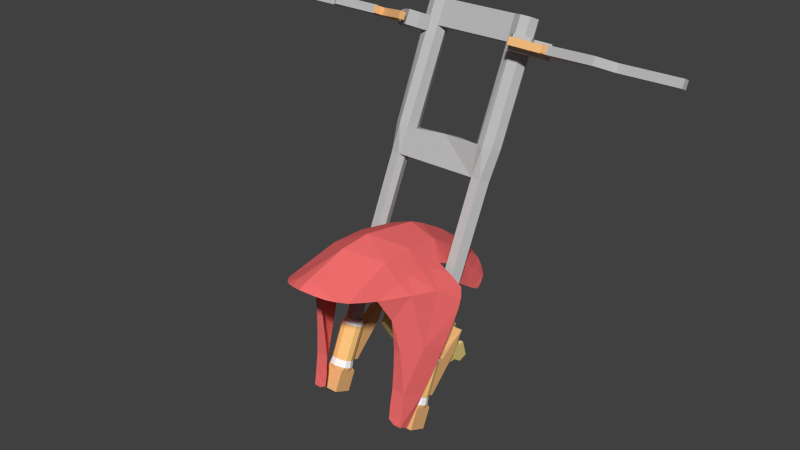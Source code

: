 # Source: control.blend  (saved by Blender 2.69.0; exported with 4.5.12 LTS)
import bpy
from mathutils import Matrix  # noqa: F401  (used for matrix-valued properties, if any)

bpy.ops.wm.read_factory_settings(use_empty=True)
scene = bpy.context.scene
scene.name = 'Scene'

# ---- collections
col_collection_1 = bpy.data.collections.new('Collection 1'); scene.collection.children.link(col_collection_1)

# ---- materials (node trees are filled in below, after node groups)
mat_duccar5 = bpy.data.materials.new('duccar5')
mat_duccar5.alpha_threshold = 0.0
mat_duccar5.use_transparent_shadow = False
mat_duccar5.diffuse_color = (0.9412, 0.1647, 0.1647, 1.0)
mat_duccar5.specular_color = (0.898, 0.898, 0.898)
mat_duccar5.roughness = 0.5
mat_duccar5.line_color = (0.0, 0.0, 0.0, 1.0)
mat_ducwsh = bpy.data.materials.new('ducwsh')
mat_ducwsh.alpha_threshold = 0.0
mat_ducwsh.use_transparent_shadow = False
mat_ducwsh.diffuse_color = (1.0, 0.6039, 0.2196, 1.0)
mat_ducwsh.specular_color = (0.898, 0.898, 0.898)
mat_ducwsh.roughness = 0.5
mat_ducwsh.line_color = (0.0, 0.0, 0.0, 1.0)
mat_material__699 = bpy.data.materials.new('Material #699')
mat_material__699.alpha_threshold = 0.0
mat_material__699.use_transparent_shadow = False
mat_material__699.diffuse_color = (0.8745, 0.4863, 0.2, 1.0)
mat_material__699.specular_color = (0.898, 0.898, 0.898)
mat_material__699.roughness = 0.5
mat_material__699.line_color = (0.0, 0.0, 0.0, 1.0)
mat_material__700 = bpy.data.materials.new('Material #700')
mat_material__700.alpha_threshold = 0.0
mat_material__700.use_transparent_shadow = False
mat_material__700.diffuse_color = (1.0, 1.0, 1.0, 1.0)
mat_material__700.specular_color = (0.898, 0.898, 0.898)
mat_material__700.roughness = 0.5
mat_material__700.line_color = (0.0, 0.0, 0.0, 1.0)
mat_dore = bpy.data.materials.new('dore')
mat_dore.alpha_threshold = 0.0
mat_dore.use_transparent_shadow = False
mat_dore.diffuse_color = (0.8039, 0.6196, 0.2275, 1.0)
mat_dore.roughness = 0.5
mat_dore.line_color = (0.0, 0.0, 0.0, 1.0)
mat_crome = bpy.data.materials.new('crome')
mat_crome.alpha_threshold = 0.0
mat_crome.use_transparent_shadow = False
mat_crome.diffuse_color = (0.502, 0.502, 0.502, 1.0)
mat_crome.roughness = 0.5
mat_crome.line_color = (0.0, 0.0, 0.0, 1.0)

# ---- material node trees

# ---- world
world_world = bpy.data.worlds.new('World'); scene.world = world_world
world_world.color = (0.05088, 0.05088, 0.05088)
world_world.use_sun_shadow = False
world_world.sun_shadow_jitter_overblur = 0.0
world_world.cycles.sampling_method = 'MANUAL'
world_world.cycles.sample_map_resolution = 256

# ---- meshes
me_carrd05 = bpy.data.meshes.new('carrd05')
me_carrd05.from_pydata([(0.0173, -0.3129, -0.02832), (-0.002317, -0.314, -0.02111), (0.01971, -0.3428, -0.0229), (0.02112, -0.369, -0.02256), (0.02478, -0.4101, -0.03351), (0.01474, -0.4202, -0.02999), (-0.002317, -0.4261, -0.02638), (-0.002317, -0.2509, -0.06239), (0.015, -0.2553, -0.06883), (0.02453, -0.2618, -0.0768), (0.02504, -0.2726, -0.06756), (0.0253, -0.2802, -0.06185), (0.0264, -0.2707, -0.08432), (0.02679, -0.2862, -0.07481), (0.02732, -0.3017, -0.05066), (0.02742, -0.3033, -0.06233), (0.0282, -0.32, -0.04107), (0.02948, -0.343, -0.03664), (0.03034, -0.3674, -0.03574), (0.03066, -0.3885, -0.03965), (0.04845, -0.3216, -0.05212), (0.04423, -0.3426, -0.04719), (0.03868, -0.3636, -0.04357), (0.05087, -0.3276, -0.06589), (0.03338, -0.3776, -0.05823), (0.04406, -0.3559, -0.08582), (0.03678, -0.3729, -0.08436), (0.04863, -0.3386, -0.08938), (0.04278, -0.3556, -0.1253), (0.0389, -0.372, -0.1187), (0.03901, -0.3677, -0.1487), (0.039, -0.3757, -0.1445), (0.02867, -0.3754, -0.1417), (0.02921, -0.3722, -0.1178), (0.03136, -0.3728, -0.08389), (-0.002317, -0.2784, -0.041), (0.00595, -0.2721, -0.0486), (-0.002317, -0.3016, -0.02702), (-0.002317, -0.3602, -0.01221), (-0.002317, -0.3847, -0.01346), (0.008289, -0.4163, -0.02517), (0.02012, -0.4157, -0.03167), (0.007409, -0.4237, -0.02802), (-0.002317, -0.4195, -0.02327), (-0.002317, -0.2564, -0.05723), (0.006035, -0.2527, -0.06518), (0.02041, -0.2584, -0.07274), (0.02496, -0.2677, -0.07199), (0.02536, -0.2765, -0.06528), (0.01544, -0.27, -0.05654), (0.02579, -0.2659, -0.08124), (0.02662, -0.2781, -0.08035), (0.02611, -0.2897, -0.05669), (0.02713, -0.2955, -0.06859), (0.02736, -0.3025, -0.05638), (0.02771, -0.3099, -0.04578), (0.02886, -0.3314, -0.03873), (0.02995, -0.3552, -0.03587), (0.03052, -0.3781, -0.0375), (0.02788, -0.3998, -0.03647), (0.03907, -0.3206, -0.04652), (0.05052, -0.3243, -0.05857), (0.03202, -0.3831, -0.04894), (0.05001, -0.3327, -0.07673), (0.04577, -0.3471, -0.1074), (0.03797, -0.3721, -0.1015), (0.04066, -0.3614, -0.1374), (0.03885, -0.3714, -0.1468), (0.03903, -0.3737, -0.1321), (0.03338, -0.3759, -0.1444), (0.02846, -0.3738, -0.131), (0.03027, -0.3722, -0.1009), (0.03238, -0.3751, -0.07067), (0.03513, -0.3751, -0.07091), (-0.02066, -0.3129, -0.02832), (-0.02308, -0.3428, -0.0229), (-0.02449, -0.369, -0.02256), (-0.02815, -0.4101, -0.03351), (-0.0181, -0.4202, -0.02999), (-0.01836, -0.2553, -0.06883), (-0.0279, -0.2618, -0.0768), (-0.02841, -0.2726, -0.06756), (-0.02866, -0.2802, -0.06185), (-0.02977, -0.2707, -0.08432), (-0.03016, -0.2862, -0.07481), (-0.03069, -0.3017, -0.05066), (-0.03079, -0.3033, -0.06233), (-0.03156, -0.32, -0.04107), (-0.03285, -0.343, -0.03664), (-0.03371, -0.3674, -0.03574), (-0.03402, -0.3885, -0.03965), (-0.05182, -0.3216, -0.05212), (-0.04759, -0.3426, -0.04719), (-0.04205, -0.3636, -0.04357), (-0.05423, -0.3276, -0.06589), (-0.03674, -0.3776, -0.05823), (-0.04742, -0.3559, -0.08582), (-0.04014, -0.3729, -0.08436), (-0.05199, -0.3386, -0.08938), (-0.04615, -0.3556, -0.1253), (-0.04226, -0.372, -0.1187), (-0.04237, -0.3677, -0.1487), (-0.04236, -0.3757, -0.1445), (-0.03204, -0.3754, -0.1417), (-0.03258, -0.3722, -0.1178), (-0.03473, -0.3728, -0.08389), (-0.01165, -0.4163, -0.02517), (-0.02348, -0.4157, -0.03167), (-0.01077, -0.4237, -0.02802), (-0.009399, -0.2527, -0.06518), (-0.02378, -0.2584, -0.07274), (-0.02832, -0.2677, -0.07199), (-0.02872, -0.2765, -0.06528), (-0.02915, -0.2659, -0.08124), (-0.02998, -0.2781, -0.08035), (-0.02947, -0.2897, -0.05669), (-0.03049, -0.2955, -0.06859), (-0.03073, -0.3025, -0.05638), (-0.03108, -0.3099, -0.04578), (-0.03222, -0.3314, -0.03873), (-0.03331, -0.3552, -0.03587), (-0.03388, -0.3781, -0.0375), (-0.03124, -0.3998, -0.03647), (-0.04244, -0.3206, -0.04652), (-0.05388, -0.3243, -0.05857), (-0.03538, -0.3831, -0.04894), (-0.05337, -0.3327, -0.07673), (-0.04913, -0.3471, -0.1074), (-0.04133, -0.3721, -0.1015), (-0.04402, -0.3614, -0.1374), (-0.04222, -0.3714, -0.1468), (-0.04239, -0.3737, -0.1321), (-0.03674, -0.3759, -0.1444), (-0.03182, -0.3738, -0.131), (-0.03364, -0.3722, -0.1009), (-0.03574, -0.3751, -0.07067), (-0.03849, -0.3751, -0.07091)], [], [(41, 40, 5), (43, 40, 39), (47, 46, 10), (49, 48, 8), (47, 51, 9), (54, 13, 14), (0, 2, 16), (25, 22, 24), (21, 25, 23), (67, 28, 31), (29, 71, 33), (0, 49, 36), (35, 37, 36), (0, 36, 37), (1, 0, 37), (38, 2, 1), (2, 0, 1), (39, 3, 38), (3, 2, 38), (3, 39, 40), (3, 40, 4), (4, 40, 41), (42, 5, 40), (6, 42, 43), (42, 40, 43), (45, 7, 44), (45, 44, 8), (9, 46, 47), (10, 46, 8), (10, 8, 48), (11, 48, 49), (35, 36, 44), (8, 44, 49), (44, 36, 49), (50, 9, 51), (12, 50, 51), (10, 51, 47), (51, 10, 48), (13, 51, 11), (51, 48, 11), (0, 52, 11), (0, 14, 52), (49, 0, 11), (52, 14, 13), (52, 13, 11), (15, 53, 54), (53, 13, 54), (0, 55, 14), (0, 16, 55), (56, 16, 2), (17, 56, 2), (17, 2, 57), (3, 18, 2), (18, 57, 2), (18, 3, 58), (58, 3, 4), (19, 58, 59), (58, 4, 59), (60, 16, 56), (20, 60, 21), (60, 56, 21), (17, 21, 56), (21, 17, 57), (21, 57, 22), (18, 22, 57), (22, 18, 58), (22, 58, 19), (61, 20, 21), (61, 21, 23), (25, 21, 22), (62, 24, 22), (62, 22, 19), (25, 27, 63), (25, 63, 23), (27, 25, 64), (28, 64, 29), (64, 25, 29), (65, 29, 25), (65, 25, 26), (30, 66, 67), (66, 28, 67), (68, 31, 28), (68, 28, 29), (68, 29, 32), (31, 68, 69), (68, 32, 69), (33, 70, 29), (70, 32, 29), (34, 71, 26), (65, 26, 71), (65, 71, 29), (72, 34, 26), (24, 72, 73), (72, 26, 73), (24, 73, 25), (73, 26, 25), (106, 107, 78), (106, 43, 39), (110, 111, 81), (114, 111, 80), (84, 117, 85), (75, 74, 87), (76, 122, 77), (93, 96, 95), (96, 92, 94), (99, 130, 102), (134, 100, 104), (79, 74, 35), (37, 35, 74), (74, 1, 37), (75, 38, 1), (74, 75, 1), (76, 39, 38), (75, 76, 38), (77, 39, 76), (39, 77, 107), (106, 39, 107), (78, 108, 106), (108, 6, 43), (106, 108, 43), (7, 109, 44), (44, 109, 79), (110, 80, 111), (110, 81, 79), (79, 81, 112), (112, 82, 79), (79, 35, 44), (80, 113, 114), (113, 83, 114), (114, 81, 111), (81, 114, 112), (114, 84, 82), (112, 114, 82), (82, 115, 74), (115, 85, 74), (74, 79, 82), (85, 115, 84), (84, 115, 82), (116, 86, 117), (84, 116, 117), (85, 118, 74), (118, 87, 74), (87, 119, 75), (119, 88, 75), (75, 88, 120), (89, 76, 75), (120, 89, 75), (76, 89, 121), (121, 90, 76), (76, 90, 122), (87, 123, 119), (123, 91, 92), (119, 123, 92), (92, 88, 119), (88, 92, 120), (120, 92, 93), (93, 89, 120), (89, 93, 121), (121, 93, 90), (91, 124, 92), (92, 124, 94), (92, 96, 93), (95, 125, 93), (93, 125, 90), (98, 96, 126), (126, 96, 94), (96, 98, 127), (127, 99, 100), (96, 127, 100), (100, 128, 96), (96, 128, 97), (129, 101, 130), (99, 129, 130), (102, 131, 99), (99, 131, 100), (100, 131, 103), (131, 102, 132), (103, 131, 132), (133, 104, 100), (103, 133, 100), (134, 105, 97), (97, 128, 134), (134, 128, 100), (105, 135, 97), (135, 95, 136), (97, 135, 136), (136, 95, 96), (97, 136, 96)])
me_carrd05.materials.append(mat_duccar5)
me_carrd05.use_remesh_preserve_volume = False
me_carrd05.use_remesh_preserve_attributes = False
me_carrd05.use_mirror_vertex_groups = False
me_carrd05.update()
me_ducm2 = bpy.data.meshes.new('ducm2')
me_ducm2.from_pydata([(0.03979, -0.06939, -0.1148), (0.03576, -0.07037, -0.1144), (0.04265, -0.06679, -0.116), (0.04374, -0.06314, -0.1177), (0.04265, -0.0595, -0.1194), (0.03979, -0.0569, -0.1206), (0.03174, -0.0569, -0.1206), (0.02887, -0.0595, -0.1194), (0.02778, -0.06314, -0.1177), (0.02887, -0.06679, -0.116), (0.03174, -0.06939, -0.1148), (0.0399, -0.05809, -0.09013), (0.03576, -0.0591, -0.08965), (0.04285, -0.05542, -0.09137), (0.04397, -0.05166, -0.09312), (0.04285, -0.04791, -0.09487), (0.0399, -0.04524, -0.09611), (0.02868, -0.04791, -0.09487), (0.03162, -0.04524, -0.09611), (0.02756, -0.05166, -0.09312), (0.02868, -0.05542, -0.09137), (0.03162, -0.05809, -0.09013), (0.02887, -0.0595, -0.1194), (0.02868, -0.04791, -0.09487), (0.02887, -0.0595, -0.1194)], [], [(1, 11, 12), (1, 0, 11), (0, 13, 11), (0, 2, 13), (2, 14, 13), (2, 3, 14), (3, 15, 14), (3, 4, 15), (4, 16, 15), (4, 5, 16), (6, 17, 18), (6, 7, 17), (22, 19, 23), (24, 8, 19), (8, 20, 19), (8, 9, 20), (9, 21, 20), (9, 10, 21), (10, 12, 21), (10, 1, 12)])
_uv = me_ducm2.uv_layers.new(name='UVMap')
_uv.uv.foreach_set('vector', [0.2917, -0.00951, 0.3817, 1.01, 0.2917, 1.01, 0.2917, -0.00951, 0.3818, -0.00951, 0.3817, 1.01, 0.3818, -0.00951, 0.4672, 1.01, 0.3817, 1.01, 0.3818, -0.00951, 0.4675, -0.00951, 0.4672, 1.01, 0.4675, -0.00951, 0.5525, 1.01, 0.4672, 1.01, 0.4675, -0.00951, 0.5528, -0.00951, 0.5525, 1.01, 0.5528, -0.00951, 0.6349, 1.01, 0.5525, 1.01, 0.5528, -0.00951, 0.6351, -0.00951, 0.6349, 1.01, 0.6351, -0.00951, 0.7127, 1.01, 0.6349, 1.01, 0.6351, -0.00951, 0.7128, -0.009511, 0.7127, 1.01, 0.8705, -0.009509, 0.9484, 1.01, 0.8707, 1.01, 0.8705, -0.009509, 0.9482, -0.00951, 0.9484, 1.01, -0.05181, -0.00951, 0.03081, 1.01, -0.05156, 1.01, -0.05181, -0.00951, 0.0305, -0.00951, 0.03081, 1.01, 0.0305, -0.00951, 0.1161, 1.01, 0.03081, 1.01, 0.0305, -0.00951, 0.1158, -0.009509, 0.1161, 1.01, 0.1158, -0.009509, 0.2017, 1.01, 0.1161, 1.01, 0.1158, -0.009509, 0.2015, -0.009509, 0.2017, 1.01, 0.2015, -0.009509, 0.2917, 1.01, 0.2017, 1.01, 0.2015, -0.009509, 0.2917, -0.00951, 0.2917, 1.01])
me_ducm2.materials.append(mat_ducwsh)
me_ducm2.use_remesh_preserve_volume = False
me_ducm2.use_remesh_preserve_attributes = False
me_ducm2.use_mirror_vertex_groups = False
me_ducm2.update()
me_ducm3 = bpy.data.meshes.new('ducm3')
me_ducm3.from_pydata([(0.03979, -0.06939, -0.1148), (0.03576, -0.07037, -0.1144), (0.04265, -0.06679, -0.116), (0.04374, -0.06314, -0.1177), (0.04265, -0.0595, -0.1194), (0.03979, -0.0569, -0.1206), (0.03174, -0.0569, -0.1206), (0.02887, -0.0595, -0.1194), (0.02778, -0.06314, -0.1177), (0.02887, -0.06679, -0.116), (0.03174, -0.06939, -0.1148), (0.0399, -0.05809, -0.09013), (0.03576, -0.0591, -0.08965), (0.04285, -0.05542, -0.09137), (0.04397, -0.05166, -0.09312), (0.04285, -0.04791, -0.09487), (0.0399, -0.04524, -0.09611), (0.02868, -0.04791, -0.09487), (0.03162, -0.04524, -0.09611), (0.02756, -0.05166, -0.09312), (0.02868, -0.05542, -0.09137), (0.03162, -0.05809, -0.09013), (0.04265, -0.0595, -0.1194), (0.04285, -0.04791, -0.09487), (0.04265, -0.0595, -0.1194)], [], [(11, 1, 12), (0, 1, 11), (13, 0, 11), (2, 0, 13), (14, 2, 13), (3, 2, 14), (15, 3, 14), (4, 3, 15), (16, 22, 23), (5, 24, 16), (17, 6, 18), (7, 6, 17), (19, 7, 17), (8, 7, 19), (20, 8, 19), (9, 8, 20), (21, 9, 20), (10, 9, 21), (12, 10, 21), (1, 10, 12)])
_uv = me_ducm3.uv_layers.new(name='UVMap')
_uv.uv.foreach_set('vector', [0.2347, 0.928, 0.3186, 0.05169, 0.3186, 0.928, 0.2347, 0.05169, 0.3186, 0.05169, 0.2347, 0.928, 0.1535, 0.928, 0.2347, 0.05169, 0.2347, 0.928, 0.1534, 0.05169, 0.2347, 0.05169, 0.1535, 0.928, 0.06975, 0.928, 0.1534, 0.05169, 0.1535, 0.928, 0.06976, 0.05169, 0.1534, 0.05169, 0.06975, 0.928, -0.01403, 0.928, 0.06976, 0.05169, 0.06975, 0.928, -0.01401, 0.05169, 0.06976, 0.05169, -0.01403, 0.928, 0.9045, 0.928, 0.986, 0.05169, 0.986, 0.928, 0.9045, 0.05169, 0.986, 0.05169, 0.9045, 0.928, 0.6538, 0.928, 0.7359, 0.05169, 0.7359, 0.928, 0.6538, 0.05169, 0.7359, 0.05169, 0.6538, 0.928, 0.5691, 0.928, 0.6538, 0.05169, 0.6538, 0.928, 0.5691, 0.05169, 0.6538, 0.05169, 0.5691, 0.928, 0.4846, 0.928, 0.5691, 0.05169, 0.5691, 0.928, 0.4846, 0.05169, 0.5691, 0.05169, 0.4846, 0.928, 0.4027, 0.928, 0.4846, 0.05169, 0.4846, 0.928, 0.4027, 0.05169, 0.4846, 0.05169, 0.4027, 0.928, 0.3186, 0.928, 0.4027, 0.05169, 0.4027, 0.928, 0.3186, 0.05169, 0.4027, 0.05169, 0.3186, 0.928])
me_ducm3.materials.append(mat_ducwsh)
me_ducm3.use_remesh_preserve_volume = False
me_ducm3.use_remesh_preserve_attributes = False
me_ducm3.use_mirror_vertex_groups = False
me_ducm3.update()
me_ducm4 = bpy.data.meshes.new('ducm4')
me_ducm4.from_pydata([(0.04346, -0.08014, -0.136), (0.04346, -0.06877, -0.1237), (0.04346, -0.07342, -0.1216), (0.04346, -0.06412, -0.1259), (0.04346, -0.05948, -0.1281), (0.04346, -0.06619, -0.1425), (0.03833, -0.05948, -0.1281), (0.0332, -0.05948, -0.1281), (0.02807, -0.05948, -0.1281), (0.02807, -0.06619, -0.1425), (0.02807, -0.06412, -0.1259), (0.02807, -0.06877, -0.1237), (0.02807, -0.07342, -0.1216), (0.02807, -0.08014, -0.136), (0.0332, -0.07342, -0.1216), (0.03833, -0.07342, -0.1216), (0.04012, -0.07211, -0.1193), (0.03576, -0.07318, -0.1188), (0.04322, -0.0693, -0.1206), (0.0444, -0.06535, -0.1225), (0.04322, -0.06141, -0.1243), (0.04012, -0.0586, -0.1256), (0.03576, -0.05753, -0.1261), (0.03141, -0.0586, -0.1256), (0.02831, -0.06141, -0.1243), (0.02713, -0.06535, -0.1225), (0.02831, -0.0693, -0.1206), (0.03141, -0.07211, -0.1193), (0.03979, -0.06939, -0.1148), (0.03576, -0.07037, -0.1144), (0.04265, -0.06679, -0.116), (0.04374, -0.06314, -0.1177), (0.04265, -0.0595, -0.1194), (0.03979, -0.0569, -0.1206), (0.03576, -0.05548, -0.1217), (0.03174, -0.0569, -0.1206), (0.02887, -0.0595, -0.1194), (0.02778, -0.06314, -0.1177), (0.02887, -0.06679, -0.116), (0.03174, -0.06939, -0.1148), (0.0399, -0.05809, -0.09013), (0.03576, -0.0591, -0.08965), (0.04285, -0.05542, -0.09137), (0.04397, -0.05166, -0.09312), (0.04285, -0.04791, -0.09487), (0.0399, -0.04524, -0.09611), (0.03979, -0.02769, -0.1006), (0.0399, -0.01837, -0.08449), (0.03162, -0.01837, -0.08449), (0.03174, -0.02769, -0.1006), (0.02868, -0.04791, -0.09487), (0.03162, -0.04524, -0.09611), (0.02756, -0.05166, -0.09312), (0.02868, -0.05542, -0.09137), (0.03162, -0.05809, -0.09013), (0.03576, -0.0438, -0.09664), (0.03905, -0.05491, -0.08677), (0.03576, -0.05571, -0.08639), (0.04139, -0.05279, -0.08776), (0.04228, -0.04981, -0.08915), (0.04139, -0.04683, -0.09054), (0.03905, -0.04472, -0.09152), (0.03576, -0.04391, -0.0919), (0.03248, -0.04472, -0.09152), (0.03014, -0.04683, -0.09054), (0.02925, -0.04981, -0.08915), (0.03014, -0.05279, -0.08776), (0.03248, -0.05491, -0.08677), (0.03979, -0.05178, -0.1231), (0.03174, -0.05178, -0.1231), (0.0399, -0.04061, -0.09832), (0.03576, -0.0396, -0.09879), (0.03162, -0.04061, -0.09832), (-0.02797, -0.08014, -0.136), (-0.02797, -0.06877, -0.1237), (-0.02797, -0.07342, -0.1216), (-0.02797, -0.06619, -0.1425), (-0.02797, -0.06412, -0.1259), (-0.02797, -0.05948, -0.1281), (-0.0331, -0.05948, -0.1281), (-0.03822, -0.05948, -0.1281), (-0.04335, -0.05948, -0.1281), (-0.04335, -0.06619, -0.1425), (-0.04335, -0.06412, -0.1259), (-0.04335, -0.06877, -0.1237), (-0.04335, -0.07342, -0.1216), (-0.04335, -0.08014, -0.136), (-0.03822, -0.07342, -0.1216), (-0.0331, -0.07342, -0.1216), (-0.0313, -0.07211, -0.1193), (-0.03566, -0.07318, -0.1188), (-0.02821, -0.0693, -0.1206), (-0.02703, -0.06535, -0.1225), (-0.02821, -0.06141, -0.1243), (-0.0313, -0.0586, -0.1256), (-0.03566, -0.05753, -0.1261), (-0.04002, -0.0586, -0.1256), (-0.04311, -0.06141, -0.1243), (-0.04429, -0.06535, -0.1225), (-0.04311, -0.0693, -0.1206), (-0.04002, -0.07211, -0.1193), (-0.03164, -0.06939, -0.1148), (-0.03566, -0.07037, -0.1144), (-0.02877, -0.06679, -0.116), (-0.02768, -0.06314, -0.1177), (-0.02877, -0.0595, -0.1194), (-0.03164, -0.0569, -0.1206), (-0.03566, -0.05548, -0.1217), (-0.03968, -0.0569, -0.1206), (-0.04255, -0.0595, -0.1194), (-0.04364, -0.06314, -0.1177), (-0.04255, -0.06679, -0.116), (-0.03968, -0.06939, -0.1148), (-0.03164, -0.02769, -0.1006), (-0.0398, -0.01837, -0.08449), (-0.03152, -0.01837, -0.08449), (-0.03968, -0.02769, -0.1006), (-0.03566, -0.0591, -0.08965), (-0.03237, -0.05491, -0.08677), (-0.03566, -0.05571, -0.08639), (-0.03152, -0.05809, -0.09013), (-0.03004, -0.05279, -0.08776), (-0.02858, -0.05542, -0.09137), (-0.02915, -0.04981, -0.08915), (-0.02745, -0.05166, -0.09312), (-0.03004, -0.04683, -0.09054), (-0.02858, -0.04791, -0.09487), (-0.03237, -0.04472, -0.09152), (-0.03152, -0.04524, -0.09611), (-0.03566, -0.04391, -0.0919), (-0.03566, -0.0438, -0.09664), (-0.03895, -0.04472, -0.09152), (-0.0398, -0.04524, -0.09611), (-0.04128, -0.04683, -0.09054), (-0.04274, -0.04791, -0.09487), (-0.04217, -0.04981, -0.08915), (-0.04387, -0.05166, -0.09312), (-0.04128, -0.05279, -0.08776), (-0.04274, -0.05542, -0.09137), (-0.03895, -0.05491, -0.08677), (-0.0398, -0.05809, -0.09013), (-0.03164, -0.05178, -0.1231), (-0.03968, -0.05178, -0.1231), (-0.03152, -0.04061, -0.09832), (-0.03566, -0.0396, -0.09879), (-0.0398, -0.04061, -0.09832)], [], [(0, 1, 2), (0, 5, 1), (5, 3, 1), (5, 4, 3), (5, 6, 4), (5, 7, 6), (5, 8, 7), (5, 9, 8), (9, 10, 8), (9, 11, 10), (9, 12, 11), (9, 13, 12), (13, 14, 12), (13, 15, 14), (13, 2, 15), (13, 0, 2), (16, 17, 15), (16, 2, 18), (2, 1, 18), (18, 1, 19), (1, 3, 19), (19, 3, 20), (3, 4, 20), (20, 4, 21), (4, 6, 21), (21, 6, 22), (6, 7, 22), (22, 7, 23), (7, 8, 23), (23, 8, 24), (8, 10, 24), (24, 10, 25), (10, 11, 25), (25, 11, 26), (11, 12, 26), (26, 12, 27), (12, 14, 27), (27, 14, 17), (14, 15, 17), (2, 16, 15), (17, 28, 29), (17, 16, 28), (16, 30, 28), (16, 18, 30), (18, 31, 30), (18, 19, 31), (19, 32, 31), (19, 20, 32), (20, 33, 32), (20, 21, 33), (21, 34, 33), (21, 22, 34), (22, 35, 34), (22, 23, 35), (23, 36, 35), (23, 24, 36), (24, 37, 36), (24, 25, 37), (25, 38, 37), (25, 26, 38), (26, 39, 38), (26, 27, 39), (27, 29, 39), (27, 17, 29), (46, 48, 47), (46, 49, 48), (41, 56, 57), (41, 40, 56), (40, 58, 56), (40, 42, 58), (42, 59, 58), (42, 43, 59), (43, 60, 59), (43, 44, 60), (44, 61, 60), (44, 45, 61), (45, 62, 61), (45, 55, 62), (55, 63, 62), (55, 51, 63), (51, 64, 63), (51, 50, 64), (50, 65, 64), (50, 52, 65), (52, 66, 65), (52, 53, 66), (53, 67, 66), (53, 54, 67), (54, 57, 67), (54, 41, 57), (0, 13, 5), (9, 5, 13), (33, 34, 68), (34, 35, 69), (69, 68, 34), (45, 33, 68), (68, 70, 45), (55, 45, 70), (70, 71, 55), (51, 55, 71), (71, 72, 51), (35, 51, 72), (72, 69, 35), (70, 68, 46), (46, 47, 70), (68, 69, 49), (49, 46, 68), (69, 72, 48), (48, 49, 69), (71, 70, 47), (72, 71, 47), (47, 48, 72), (73, 74, 75), (73, 76, 74), (76, 77, 74), (76, 78, 77), (76, 79, 78), (76, 80, 79), (76, 81, 80), (76, 82, 81), (82, 83, 81), (82, 84, 83), (82, 85, 84), (82, 86, 85), (86, 87, 85), (86, 88, 87), (86, 75, 88), (86, 73, 75), (89, 90, 88), (89, 75, 91), (75, 74, 91), (91, 74, 92), (74, 77, 92), (92, 77, 93), (77, 78, 93), (93, 78, 94), (78, 79, 94), (94, 79, 95), (79, 80, 95), (95, 80, 96), (80, 81, 96), (96, 81, 97), (81, 83, 97), (97, 83, 98), (83, 84, 98), (98, 84, 99), (84, 85, 99), (99, 85, 100), (85, 87, 100), (100, 87, 90), (87, 88, 90), (75, 89, 88), (90, 101, 102), (90, 89, 101), (89, 103, 101), (89, 91, 103), (91, 104, 103), (91, 92, 104), (92, 105, 104), (92, 93, 105), (93, 106, 105), (93, 94, 106), (94, 107, 106), (94, 95, 107), (95, 108, 107), (95, 96, 108), (96, 109, 108), (96, 97, 109), (97, 110, 109), (97, 98, 110), (98, 111, 110), (98, 99, 111), (99, 112, 111), (99, 100, 112), (100, 102, 112), (100, 90, 102), (113, 114, 115), (113, 116, 114), (117, 118, 119), (117, 120, 118), (120, 121, 118), (120, 122, 121), (122, 123, 121), (122, 124, 123), (124, 125, 123), (124, 126, 125), (126, 127, 125), (126, 128, 127), (128, 129, 127), (128, 130, 129), (130, 131, 129), (130, 132, 131), (132, 133, 131), (132, 134, 133), (134, 135, 133), (134, 136, 135), (136, 137, 135), (136, 138, 137), (138, 139, 137), (138, 140, 139), (140, 119, 139), (140, 117, 119), (86, 76, 73), (82, 76, 86), (106, 107, 141), (107, 108, 142), (142, 141, 107), (128, 106, 141), (141, 143, 128), (130, 128, 143), (143, 144, 130), (132, 130, 144), (144, 145, 132), (108, 132, 145), (145, 142, 108), (143, 141, 113), (113, 115, 143), (141, 142, 116), (116, 113, 141), (142, 145, 114), (114, 116, 142), (144, 143, 115), (145, 144, 115), (115, 114, 145)])
me_ducm4.polygons.foreach_set('material_index', [0, 0, 0, 0, 0, 0, 0, 0, 0, 0, 0, 0, 0, 0, 0, 0, 0, 0, 0, 0, 0, 0, 0, 0, 0, 0, 0, 0, 0, 0, 0, 0, 0, 0, 0, 0, 0, 0, 0, 0, 1, 1, 1, 1, 1, 1, 1, 1, 1, 1, 1, 1, 1, 1, 1, 1, 1, 1, 1, 1, 1, 1, 1, 1, 0, 0, 1, 1, 1, 1, 1, 1, 1, 1, 1, 1, 1, 1, 1, 1, 1, 1, 1, 1, 1, 1, 1, 1, 1, 1, 0, 0, 0, 0, 0, 0, 0, 0, 0, 0, 0, 0, 0, 0, 0, 0, 0, 0, 0, 0, 0, 0, 0, 0, 0, 0, 0, 0, 0, 0, 0, 0, 0, 0, 0, 0, 0, 0, 0, 0, 0, 0, 0, 0, 0, 0, 0, 0, 0, 0, 0, 0, 0, 0, 0, 0, 0, 0, 0, 0, 0, 0, 1, 1, 1, 1, 1, 1, 1, 1, 1, 1, 1, 1, 1, 1, 1, 1, 1, 1, 1, 1, 1, 1, 1, 1, 0, 0, 1, 1, 1, 1, 1, 1, 1, 1, 1, 1, 1, 1, 1, 1, 1, 1, 1, 1, 1, 1, 1, 1, 1, 1, 0, 0, 0, 0, 0, 0, 0, 0, 0, 0, 0, 0, 0, 0, 0, 0, 0, 0, 0, 0, 0, 0])
me_ducm4.materials.append(mat_material__699)
me_ducm4.materials.append(mat_material__700)
me_ducm4.use_remesh_preserve_volume = False
me_ducm4.use_remesh_preserve_attributes = False
me_ducm4.use_mirror_vertex_groups = False
me_ducm4.update()
me_ducdi = bpy.data.meshes.new('ducdi')
me_ducdi.from_pydata([(-0.02775, 0.003133, 0.01671), (-0.02775, -0.002576, 0.02653), (-0.02775, -0.01593, 0.003696), (-0.02775, -0.004759, -0.01427), (-0.02775, 0.002545, -0.01427), (-0.02775, 0.00943, -0.01922), (-0.02775, 0.01657, -0.01713), (-0.02775, 0.0127, -0.003861), (-0.02775, 0.008758, -0.004868), (-0.02775, 0.0001107, 0.01192), (-0.02477, 0.003133, 0.01671), (-0.02477, -0.002576, 0.02653), (-0.02477, -0.01593, 0.003696), (-0.02477, -0.004759, -0.01427), (-0.02477, 0.002545, -0.01427), (-0.02477, 0.00943, -0.01922), (-0.02477, 0.01657, -0.01713), (-0.02477, 0.0127, -0.003861), (-0.02477, 0.008758, -0.004868), (-0.02477, 0.0001107, 0.01192), (0.02488, 0.003133, 0.01671), (0.02488, -0.002576, 0.02653), (0.02488, -0.01593, 0.003696), (0.02488, -0.004759, -0.01427), (0.02488, 0.002546, -0.01427), (0.02488, 0.00943, -0.01922), (0.02488, 0.01657, -0.01713), (0.02488, 0.0127, -0.003861), (0.02488, 0.008758, -0.004868), (0.02488, 0.0001108, 0.01192), (0.02787, 0.003133, 0.01671), (0.02787, -0.002576, 0.02653), (0.02787, -0.01593, 0.003696), (0.02787, -0.004759, -0.01427), (0.02787, 0.002546, -0.01427), (0.02787, 0.00943, -0.01922), (0.02787, 0.01657, -0.01713), (0.02787, 0.0127, -0.003861), (0.02787, 0.008758, -0.004868), (0.02787, 0.0001108, 0.01192)], [], [(0, 1, 11), (0, 11, 10), (1, 2, 12), (1, 12, 11), (2, 3, 13), (2, 13, 12), (3, 4, 14), (3, 14, 13), (4, 5, 15), (4, 15, 14), (5, 6, 16), (5, 16, 15), (6, 7, 17), (6, 17, 16), (7, 8, 18), (7, 18, 17), (8, 9, 19), (8, 19, 18), (9, 0, 10), (9, 10, 19), (0, 2, 1), (0, 9, 2), (9, 3, 2), (8, 3, 9), (8, 4, 3), (5, 7, 6), (5, 8, 7), (5, 4, 8), (10, 11, 12), (19, 10, 12), (19, 12, 13), (18, 19, 13), (18, 13, 14), (15, 16, 17), (15, 17, 18), (15, 18, 14), (20, 21, 31), (20, 31, 30), (21, 22, 32), (21, 32, 31), (22, 23, 33), (22, 33, 32), (23, 24, 34), (23, 34, 33), (24, 25, 35), (24, 35, 34), (25, 26, 36), (25, 36, 35), (26, 27, 37), (26, 37, 36), (27, 28, 38), (27, 38, 37), (28, 29, 39), (28, 39, 38), (29, 20, 30), (29, 30, 39), (20, 22, 21), (29, 22, 20), (29, 23, 22), (28, 23, 29), (28, 24, 23), (25, 27, 26), (25, 28, 27), (25, 24, 28), (30, 31, 32), (39, 30, 32), (39, 32, 33), (38, 39, 33), (38, 33, 34), (35, 36, 37), (35, 37, 38), (35, 38, 34)])
_uv = me_ducdi.uv_layers.new(name='UVMap')
_uv.uv.foreach_set('vector', [0.579, 0.161, 0.579, 0.161, 0.579, 0.161, 0.579, 0.161, 0.579, 0.161, 0.579, 0.161, 0.579, 0.161, 0.579, 0.161, 0.579, 0.161, 0.579, 0.161, 0.579, 0.161, 0.579, 0.161, 0.579, 0.161, 0.579, 0.161, 0.579, 0.161, 0.579, 0.161, 0.579, 0.161, 0.579, 0.161, 0.579, 0.161, 0.579, 0.161, 0.579, 0.161, 0.579, 0.161, 0.579, 0.161, 0.579, 0.161, 0.579, 0.161, 0.579, 0.161, 0.579, 0.161, 0.579, 0.161, 0.579, 0.161, 0.579, 0.161, 0.579, 0.161, 0.579, 0.161, 0.579, 0.161, 0.579, 0.161, 0.579, 0.161, 0.579, 0.161, 0.579, 0.161, 0.579, 0.161, 0.579, 0.161, 0.579, 0.161, 0.579, 0.161, 0.579, 0.161, 0.579, 0.161, 0.579, 0.161, 0.579, 0.161, 0.579, 0.161, 0.579, 0.161, 0.579, 0.161, 0.579, 0.161, 0.579, 0.161, 0.579, 0.161, 0.579, 0.161, 0.579, 0.161, 0.579, 0.161, 0.579, 0.161, 0.579, 0.161, 0.579, 0.161, 0.579, 0.161, 0.579, 0.161, 0.579, 0.161, 0.579, 0.161, 0.579, 0.161, 0.579, 0.161, 0.579, 0.161, 0.579, 0.161, 0.579, 0.161, 0.579, 0.161, 0.579, 0.161, 0.579, 0.161, 0.579, 0.161, 0.579, 0.161, 0.579, 0.161, 0.579, 0.161, 0.579, 0.161, 0.579, 0.161, 0.579, 0.161, 0.579, 0.161, 0.579, 0.161, 0.579, 0.161, 0.579, 0.161, 0.579, 0.161, 0.579, 0.161, 0.579, 0.161, 0.579, 0.161, 0.579, 0.161, 0.579, 0.161, 0.579, 0.161, 0.579, 0.161, 0.579, 0.161, 0.579, 0.161, 0.579, 0.161, 0.579, 0.161, 0.579, 0.161, 0.579, 0.161, 0.579, 0.161, 0.579, 0.161, 0.579, 0.161, 0.579, 0.161, 0.579, 0.161, 0.579, 0.161, 0.579, 0.161, 0.579, 0.161, 0.579, 0.161, 0.579, 0.161, 0.579, 0.161, 0.579, 0.161, 0.579, 0.161, 0.579, 0.161, 0.579, 0.161, 0.579, 0.161, 0.579, 0.161, 0.579, 0.161, 0.579, 0.161, 0.579, 0.161, 0.579, 0.161, 0.579, 0.161, 0.579, 0.161, 0.579, 0.161, 0.579, 0.161, 0.579, 0.161, 0.579, 0.161, 0.579, 0.161, 0.579, 0.161, 0.579, 0.161, 0.579, 0.161, 0.579, 0.161, 0.579, 0.161, 0.579, 0.161, 0.579, 0.161, 0.579, 0.161, 0.579, 0.161, 0.579, 0.161, 0.579, 0.161, 0.579, 0.161, 0.579, 0.161, 0.579, 0.161, 0.579, 0.161, 0.579, 0.161, 0.579, 0.161, 0.579, 0.161, 0.579, 0.161, 0.579, 0.161, 0.579, 0.161, 0.579, 0.161, 0.579, 0.161, 0.579, 0.161, 0.579, 0.161, 0.579, 0.161, 0.579, 0.161, 0.579, 0.161, 0.579, 0.161, 0.579, 0.161, 0.579, 0.161, 0.579, 0.161, 0.579, 0.161, 0.579, 0.161, 0.579, 0.161, 0.579, 0.161, 0.579, 0.161, 0.579, 0.161, 0.579, 0.161, 0.579, 0.161, 0.579, 0.161, 0.579, 0.161, 0.579, 0.161, 0.579, 0.161, 0.579, 0.161, 0.579, 0.161, 0.579, 0.161, 0.579, 0.161, 0.579, 0.161, 0.579, 0.161, 0.579, 0.161, 0.579, 0.161, 0.579, 0.161, 0.579, 0.161, 0.579, 0.161, 0.579, 0.161, 0.579, 0.161, 0.579, 0.161, 0.579, 0.161, 0.579, 0.161, 0.579, 0.161, 0.579, 0.161, 0.579, 0.161, 0.579, 0.161, 0.579, 0.161, 0.579, 0.161, 0.579, 0.161, 0.579, 0.161, 0.579, 0.161, 0.579, 0.161, 0.579, 0.161, 0.579, 0.161, 0.579, 0.161, 0.579, 0.161, 0.579, 0.161, 0.579, 0.161, 0.579, 0.161, 0.579, 0.161, 0.579, 0.161, 0.579, 0.161, 0.579, 0.161, 0.579, 0.161, 0.579, 0.161, 0.579, 0.161, 0.579, 0.161, 0.579, 0.161, 0.579, 0.161, 0.579, 0.161, 0.579, 0.161, 0.579, 0.161, 0.579, 0.161, 0.579, 0.161, 0.579, 0.161, 0.579, 0.161])
me_ducdi.materials.append(mat_dore)
me_ducdi.use_remesh_preserve_volume = False
me_ducdi.use_remesh_preserve_attributes = False
me_ducdi.use_mirror_vertex_groups = False
me_ducdi.update()
me_ducm5 = bpy.data.meshes.new('ducm5')
me_ducm5.from_pydata([(0.0003845, 0.02811, 0.03973), (0.0003845, 0.01, 0.04815), (-0.03874, -0.05442, -0.08681), (-0.04185, -0.04824, -0.08969), (-0.03741, -0.04422, -0.09156), (-0.03129, -0.04569, -0.09088), (-0.02967, -0.05123, -0.08829), (-0.03246, -0.05486, -0.0866), (-0.03894, -0.001268, 0.02798), (-0.04226, 0.005316, 0.02491), (-0.03752, 0.009611, 0.02291), (-0.03099, 0.008045, 0.02364), (-0.02926, 0.002127, 0.0264), (-0.03224, -0.001736, 0.0282), (0.0003845, -0.002079, 0.0284), (-0.04132, 0.007393, 0.04711), (-0.036, 0.00408, 0.04865), (-0.04503, 0.01349, 0.04662), (-0.04132, 0.01783, 0.04224), (-0.036, 0.02114, 0.0407), (-0.02993, 0.01941, 0.04229), (-0.02697, 0.01261, 0.04468), (-0.03001, 0.005608, 0.04716), (0.03647, 0.00408, 0.04865), (0.041, 0.007041, 0.04492), (0.04196, 0.01173, 0.04273), (0.041, 0.01642, 0.04055), (0.03647, 0.02114, 0.0407), (0.02941, 0.01835, 0.04279), (0.02743, 0.01261, 0.04468), (0.0295, 0.006666, 0.04666), (-0.03576, 0.03551, 0.1158), (-0.0421, 0.03816, 0.1145), (-0.04503, 0.04391, 0.1119), (-0.0421, 0.04965, 0.1092), (-0.03576, 0.0523, 0.1079), (-0.02943, 0.04965, 0.1092), (-0.02943, 0.03816, 0.1145), (-0.0265, 0.04391, 0.1119), (-0.03576, 0.04374, 0.1334), (-0.0421, 0.04639, 0.1322), (-0.04503, 0.05213, 0.1295), (-0.0421, 0.05788, 0.1268), (-0.03576, 0.06053, 0.1256), (-0.02943, 0.05788, 0.1268), (-0.02943, 0.04639, 0.1322), (-0.0265, 0.05213, 0.1295), (-0.03576, 0.05213, 0.1295), (0.0003845, 0.04965, 0.1092), (0.0003845, 0.04391, 0.1119), (0.0003845, 0.03816, 0.1145), (0.0003845, 0.05788, 0.1268), (0.0003845, 0.04639, 0.1322), (0.0003845, 0.05213, 0.1295), (-0.04806, 0.04179, 0.1063), (-0.03397, 0.03593, 0.1091), (-0.03585, 0.03063, 0.1116), (-0.03872, 0.02534, 0.114), (-0.04388, 0.01947, 0.1168), (-0.05432, 0.02628, 0.1136), (-0.05317, 0.03129, 0.1112), (-0.06412, 0.03583, 0.1091), (-0.06152, 0.04151, 0.1065), (-0.05046, 0.03697, 0.1086), (-0.04806, 0.04637, 0.1162), (-0.03397, 0.04051, 0.1189), (-0.03585, 0.03522, 0.1214), (-0.03872, 0.02992, 0.1239), (-0.04388, 0.02406, 0.1266), (-0.05432, 0.03087, 0.1234), (-0.05317, 0.03588, 0.1211), (-0.06412, 0.04042, 0.119), (-0.06152, 0.04609, 0.1163), (-0.05046, 0.04155, 0.1184), (-0.07906, 0.03403, 0.1122), (-0.07149, 0.01894, 0.1193), (-0.1085, 0.01681, 0.1203), (-0.1196, 0.02763, 0.1152), (-0.1651, 0.02732, 0.1154), (-0.1653, 0.03189, 0.1132), (-0.1171, 0.03235, 0.113), (-0.1048, 0.02351, 0.1171), (-0.07906, 0.0367, 0.118), (-0.07149, 0.02161, 0.125), (-0.1085, 0.01948, 0.126), (-0.1196, 0.0303, 0.1209), (-0.1651, 0.02999, 0.1211), (-0.1653, 0.03457, 0.119), (-0.1171, 0.03502, 0.1187), (-0.1048, 0.02618, 0.1229), (0.03921, -0.05442, -0.08681), (0.04232, -0.04824, -0.08969), (0.03787, -0.04422, -0.09156), (0.03175, -0.04569, -0.09088), (0.03013, -0.05123, -0.08829), (0.03293, -0.05486, -0.0866), (0.0394, -0.001268, 0.02798), (0.04272, 0.005316, 0.02491), (0.03798, 0.009611, 0.02291), (0.03145, 0.008045, 0.02364), (0.02973, 0.002127, 0.0264), (0.03271, -0.001736, 0.0282), (0.04256, 0.007745, 0.0493), (0.04549, 0.01349, 0.04662), (0.04256, 0.01923, 0.04394), (0.03155, 0.006238, 0.05), (-0.0415, 0.01173, 0.04273), (-0.02841, 0.01642, 0.04055), (0.03622, 0.03551, 0.1158), (0.04256, 0.03816, 0.1145), (0.04549, 0.04391, 0.1119), (0.04256, 0.04965, 0.1092), (0.03622, 0.0523, 0.1079), (0.02989, 0.04965, 0.1092), (0.02989, 0.03816, 0.1145), (0.02696, 0.04391, 0.1119), (0.03622, 0.04374, 0.1334), (0.04256, 0.04639, 0.1322), (0.04549, 0.05213, 0.1295), (0.04256, 0.05788, 0.1268), (0.03622, 0.06053, 0.1256), (0.02989, 0.05788, 0.1268), (0.02989, 0.04639, 0.1322), (0.02696, 0.05213, 0.1295), (0.03622, 0.05213, 0.1295), (0.04852, 0.04179, 0.1063), (0.03443, 0.03593, 0.1091), (0.03631, 0.03063, 0.1116), (0.03918, 0.02534, 0.114), (0.04434, 0.01947, 0.1168), (0.05478, 0.02628, 0.1136), (0.05363, 0.03129, 0.1112), (0.06459, 0.03583, 0.1091), (0.06198, 0.04151, 0.1065), (0.05092, 0.03697, 0.1086), (0.04852, 0.04637, 0.1162), (0.03443, 0.04051, 0.1189), (0.03631, 0.03522, 0.1214), (0.03918, 0.02992, 0.1239), (0.04434, 0.02406, 0.1266), (0.05478, 0.03087, 0.1234), (0.05363, 0.03588, 0.1211), (0.06459, 0.04042, 0.119), (0.06198, 0.04609, 0.1163), (0.05092, 0.04155, 0.1184), (0.07952, 0.03403, 0.1122), (0.07196, 0.01894, 0.1193), (0.1089, 0.01681, 0.1203), (0.12, 0.02763, 0.1152), (0.1656, 0.02732, 0.1154), (0.1658, 0.03189, 0.1132), (0.1175, 0.03235, 0.113), (0.1052, 0.02351, 0.1171), (0.07952, 0.0367, 0.118), (0.07196, 0.02161, 0.125), (0.1089, 0.01948, 0.126), (0.12, 0.0303, 0.1209), (0.1656, 0.02999, 0.1211), (0.1658, 0.03457, 0.119), (0.1175, 0.03502, 0.1187), (0.1052, 0.02618, 0.1229)], [], [(2, 9, 8), (2, 3, 9), (3, 10, 9), (3, 4, 10), (4, 11, 10), (4, 5, 11), (5, 12, 11), (5, 6, 12), (6, 13, 12), (6, 7, 13), (7, 2, 13), (13, 2, 8), (12, 13, 14), (8, 15, 16), (8, 17, 15), (8, 9, 17), (9, 18, 17), (9, 10, 18), (10, 19, 18), (11, 20, 19), (10, 11, 19), (8, 16, 13), (16, 22, 13), (0, 20, 11), (0, 21, 20), (22, 21, 1), (13, 22, 1), (1, 14, 13), (14, 0, 12), (0, 11, 12), (0, 1, 21), (16, 15, 32), (32, 31, 16), (15, 17, 33), (33, 32, 15), (17, 18, 34), (34, 33, 17), (18, 19, 35), (35, 34, 18), (19, 20, 36), (36, 35, 19), (22, 16, 31), (31, 37, 22), (20, 21, 38), (38, 36, 20), (21, 22, 37), (37, 38, 21), (31, 32, 40), (40, 39, 31), (32, 33, 41), (41, 40, 32), (33, 34, 42), (42, 41, 33), (34, 35, 43), (43, 42, 34), (35, 36, 44), (44, 43, 35), (37, 31, 39), (39, 45, 37), (39, 40, 47), (40, 41, 47), (41, 42, 47), (42, 43, 47), (43, 44, 47), (45, 39, 47), (44, 46, 47), (46, 45, 47), (36, 38, 49), (49, 48, 36), (38, 37, 50), (50, 49, 38), (44, 36, 48), (48, 51, 44), (37, 45, 52), (52, 50, 37), (46, 44, 51), (51, 53, 46), (45, 46, 53), (53, 52, 45), (54, 55, 65), (54, 65, 64), (55, 56, 66), (55, 66, 65), (56, 57, 67), (56, 67, 66), (57, 58, 68), (57, 68, 67), (58, 59, 69), (58, 69, 68), (59, 60, 70), (59, 70, 69), (60, 61, 71), (60, 71, 70), (61, 62, 72), (61, 72, 71), (62, 63, 73), (62, 73, 72), (63, 54, 64), (63, 64, 73), (57, 59, 58), (57, 60, 59), (54, 56, 55), (63, 56, 54), (61, 63, 62), (60, 63, 61), (60, 56, 63), (57, 56, 60), (67, 68, 69), (67, 69, 70), (64, 65, 66), (73, 64, 66), (71, 72, 73), (70, 71, 73), (70, 73, 66), (67, 70, 66), (74, 75, 83), (74, 83, 82), (75, 76, 84), (75, 84, 83), (76, 77, 85), (76, 85, 84), (77, 78, 86), (77, 86, 85), (78, 79, 87), (78, 87, 86), (79, 80, 88), (79, 88, 87), (80, 81, 89), (80, 89, 88), (81, 74, 82), (81, 82, 89), (74, 76, 75), (81, 76, 74), (81, 77, 76), (80, 77, 81), (79, 77, 80), (79, 78, 77), (82, 83, 84), (89, 82, 84), (89, 84, 85), (88, 89, 85), (87, 88, 85), (87, 85, 86), (97, 90, 96), (91, 90, 97), (98, 91, 97), (92, 91, 98), (99, 92, 98), (93, 92, 99), (100, 93, 99), (94, 93, 100), (101, 94, 100), (95, 94, 101), (90, 95, 101), (90, 101, 96), (101, 100, 14), (102, 96, 23), (103, 96, 102), (97, 96, 103), (104, 97, 103), (98, 97, 104), (27, 98, 104), (28, 99, 27), (99, 98, 27), (23, 96, 101), (105, 23, 101), (0, 99, 28), (29, 0, 28), (29, 30, 1), (105, 1, 30), (105, 101, 1), (14, 1, 101), (0, 14, 100), (0, 100, 99), (0, 29, 1), (102, 23, 109), (108, 109, 23), (103, 102, 110), (109, 110, 102), (104, 103, 111), (110, 111, 103), (27, 104, 112), (111, 112, 104), (28, 27, 113), (112, 113, 27), (23, 105, 108), (114, 108, 105), (29, 28, 115), (113, 115, 28), (30, 29, 114), (115, 114, 29), (105, 30, 114), (109, 108, 117), (116, 117, 108), (110, 109, 118), (117, 118, 109), (111, 110, 119), (118, 119, 110), (112, 111, 120), (119, 120, 111), (113, 112, 121), (120, 121, 112), (108, 114, 116), (122, 116, 114), (117, 116, 124), (118, 117, 124), (119, 118, 124), (120, 119, 124), (121, 120, 124), (116, 122, 124), (123, 121, 124), (122, 123, 124), (115, 113, 49), (48, 49, 113), (114, 115, 50), (49, 50, 115), (113, 121, 48), (51, 48, 121), (122, 114, 52), (50, 52, 114), (121, 123, 51), (53, 51, 123), (123, 122, 53), (52, 53, 122), (126, 125, 136), (136, 125, 135), (127, 126, 137), (137, 126, 136), (128, 127, 138), (138, 127, 137), (129, 128, 139), (139, 128, 138), (130, 129, 140), (140, 129, 139), (131, 130, 141), (141, 130, 140), (132, 131, 142), (142, 131, 141), (133, 132, 143), (143, 132, 142), (134, 133, 144), (144, 133, 143), (125, 134, 135), (135, 134, 144), (130, 128, 129), (131, 128, 130), (127, 125, 126), (127, 134, 125), (134, 132, 133), (134, 131, 132), (127, 131, 134), (127, 128, 131), (139, 138, 140), (140, 138, 141), (136, 135, 137), (135, 144, 137), (143, 142, 144), (142, 141, 144), (144, 141, 137), (141, 138, 137), (146, 145, 154), (154, 145, 153), (147, 146, 155), (155, 146, 154), (148, 147, 156), (156, 147, 155), (149, 148, 157), (157, 148, 156), (150, 149, 158), (158, 149, 157), (151, 150, 159), (159, 150, 158), (152, 151, 160), (160, 151, 159), (145, 152, 153), (153, 152, 160), (147, 145, 146), (147, 152, 145), (148, 152, 147), (148, 151, 152), (148, 150, 151), (149, 150, 148), (154, 153, 155), (153, 160, 155), (155, 160, 156), (160, 159, 156), (159, 158, 156), (156, 158, 157)])
me_ducm5.materials.append(mat_crome)
me_ducm5.use_remesh_preserve_volume = False
me_ducm5.use_remesh_preserve_attributes = False
me_ducm5.use_mirror_vertex_groups = False
me_ducm5.update()
me_ducm6 = bpy.data.meshes.new('ducm6')
me_ducm6.from_pydata([(-0.04444, 0.01767, 0.1198), (-0.04625, 0.01357, 0.1217), (-0.06777, 0.02137, 0.1181), (-0.07116, 0.01521, 0.1209), (-0.08022, 0.0343, 0.112), (-0.07524, 0.04025, 0.1092), (-0.06346, 0.03574, 0.1114), (-0.06693, 0.02996, 0.114), (-0.04444, 0.02004, 0.1248), (-0.04625, 0.01593, 0.1268), (-0.06777, 0.02373, 0.1231), (-0.07116, 0.01758, 0.126), (-0.08022, 0.03666, 0.1171), (-0.07524, 0.04261, 0.1143), (-0.06346, 0.0381, 0.1164), (-0.06693, 0.03232, 0.1191), (0.04401, 0.01767, 0.1198), (0.04582, 0.01357, 0.1217), (0.06734, 0.02137, 0.1181), (0.07073, 0.01521, 0.1209), (0.07979, 0.0343, 0.112), (0.07481, 0.04025, 0.1092), (0.06303, 0.03574, 0.1114), (0.06649, 0.02996, 0.114), (0.04401, 0.02004, 0.1248), (0.04582, 0.01593, 0.1268), (0.06734, 0.02373, 0.1231), (0.07073, 0.01758, 0.126), (0.07979, 0.03666, 0.1171), (0.07481, 0.04261, 0.1143), (0.06303, 0.0381, 0.1164), (0.06649, 0.03232, 0.1191)], [], [(1, 0, 9), (9, 0, 8), (2, 1, 10), (10, 1, 9), (3, 2, 11), (11, 2, 10), (4, 3, 12), (12, 3, 11), (5, 4, 13), (13, 4, 12), (6, 5, 14), (14, 5, 13), (7, 6, 15), (15, 6, 14), (0, 7, 8), (8, 7, 15), (4, 2, 3), (7, 5, 6), (7, 4, 5), (7, 2, 4), (0, 2, 7), (0, 1, 2), (11, 10, 12), (14, 13, 15), (13, 12, 15), (12, 10, 15), (15, 10, 8), (10, 9, 8), (16, 17, 25), (16, 25, 24), (17, 18, 26), (17, 26, 25), (18, 19, 27), (18, 27, 26), (19, 20, 28), (19, 28, 27), (20, 21, 29), (20, 29, 28), (21, 22, 30), (21, 30, 29), (22, 23, 31), (22, 31, 30), (23, 16, 24), (23, 24, 31), (18, 20, 19), (21, 23, 22), (20, 23, 21), (18, 23, 20), (18, 16, 23), (17, 16, 18), (26, 27, 28), (29, 30, 31), (28, 29, 31), (26, 28, 31), (26, 31, 24), (25, 26, 24)])
me_ducm6.materials.append(mat_material__699)
me_ducm6.materials.append(mat_material__700)
me_ducm6.use_remesh_preserve_volume = False
me_ducm6.use_remesh_preserve_attributes = False
me_ducm6.use_mirror_vertex_groups = False
me_ducm6.update()

# ---- objects
ob_carrd05 = bpy.data.objects.new('carrd05', me_carrd05)
ob_ducm2 = bpy.data.objects.new('ducm2', me_ducm2)
ob_ducm3 = bpy.data.objects.new('ducm3', me_ducm3)
ob_ducm4 = bpy.data.objects.new('ducm4', me_ducm4)
ob_ducdi = bpy.data.objects.new('ducdi', me_ducdi)
ob_ducm5 = bpy.data.objects.new('ducm5', me_ducm5)
ob_ducm6 = bpy.data.objects.new('ducm6', me_ducm6)

# ---- transforms, parenting, visibility, modifiers, constraints
ob_carrd05.location = (0.01822, 0.4868, 0.4017)
ob_carrd05.scale = (6.493, 6.493, 6.493)
ob_carrd05.lineart.crease_threshold = 0.0
ob_ducm2.location = (0.005188, -1.375, 0.3074)
ob_ducm2.scale = (6.493, 6.493, 6.493)
ob_ducm2.lineart.crease_threshold = 0.0
ob_ducm3.location = (-0.4592, -1.375, 0.3074)
ob_ducm3.scale = (6.493, 6.493, 6.493)
ob_ducm3.lineart.crease_threshold = 0.0
ob_ducm4.location = (0.005188, -1.375, 0.3074)
ob_ducm4.scale = (6.493, 6.493, 6.493)
ob_ducm4.lineart.crease_threshold = 0.0
ob_ducdi.location = (0.003691, -1.454, -0.376)
ob_ducdi.scale = (6.493, 6.493, 6.493)
ob_ducdi.lineart.crease_threshold = 0.0
ob_ducm5.location = (0.002187, -1.377, 0.3064)
ob_ducm5.scale = (6.493, 6.493, 6.493)
ob_ducm5.lineart.crease_threshold = 0.0
ob_ducm6.location = (0.005188, -1.374, 0.3072)
ob_ducm6.scale = (6.493, 6.493, 6.493)
ob_ducm6.lineart.crease_threshold = 0.0

# ---- collection membership
col_collection_1.objects.link(ob_carrd05)
col_collection_1.objects.link(ob_ducm2)
col_collection_1.objects.link(ob_ducm3)
col_collection_1.objects.link(ob_ducm4)
col_collection_1.objects.link(ob_ducdi)
col_collection_1.objects.link(ob_ducm5)
col_collection_1.objects.link(ob_ducm6)

# ---- scene / render settings (as saved in the file)
scene.frame_start = 1; scene.frame_end = 250; scene.frame_set(1)
scene.render.engine = 'BLENDER_EEVEE_NEXT'
scene.render.image_settings.compression = 90
scene.render.resolution_percentage = 50
scene.render.dither_intensity = 0.0
scene.cycles.use_denoising = False
scene.cycles.samples = 10
scene.cycles.sampling_pattern = 'TABULATED_SOBOL'
scene.cycles.light_sampling_threshold = 0.0
scene.cycles.use_adaptive_sampling = False
scene.cycles.use_light_tree = False
scene.cycles.blur_glossy = 0.0
scene.cycles.volume_bounces = 1
scene.cycles.pixel_filter_type = 'GAUSSIAN'
scene.cycles.sample_clamp_indirect = 0.0
scene.view_settings.view_transform = 'Standard'
bpy.context.view_layer.update()

# ---- added for rendering (the .blend has no active camera and no usable light): camera, sun
cam_auto = bpy.data.cameras.new('AutoCamera')
cam_auto.lens = 50.0
cam_auto.sensor_width = 36.0
cam_auto.clip_end = 1000.0
ob_auto_camera = bpy.data.objects.new('AutoCamera', cam_auto)
scene.collection.objects.link(ob_auto_camera)
ob_auto_camera.location = (2.85634, -5.05483, 2.55955)
ob_auto_camera.rotation_euler = (1.09748, -7.21219e-08, 0.694738)
scene.camera = ob_auto_camera
light_auto_sun = bpy.data.lights.new('AutoSun', 'SUN')
light_auto_sun.energy = 3.0
light_auto_sun.angle = 0.0523599
ob_auto_sun = bpy.data.objects.new('AutoSun', light_auto_sun)
scene.collection.objects.link(ob_auto_sun)
ob_auto_sun.rotation_euler = (0.872665, 0.174533, 0.523599)
bpy.context.view_layer.update()
